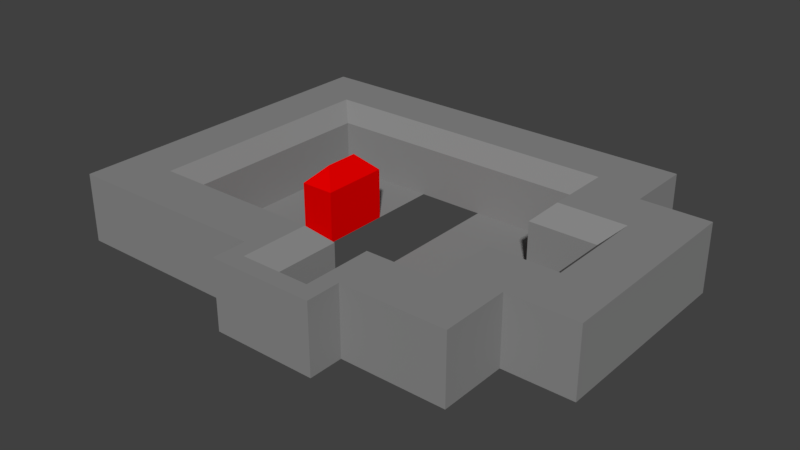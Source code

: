 # Source: World1_3.blend  (saved by Blender 2.78.0; exported with 4.5.12 LTS)
import bpy
from mathutils import Matrix  # noqa: F401  (used for matrix-valued properties, if any)

bpy.ops.wm.read_factory_settings(use_empty=True)
scene = bpy.context.scene
scene.name = 'Scene'

# ---- collections
col_collection_1 = bpy.data.collections.new('Collection 1'); scene.collection.children.link(col_collection_1)

# ---- materials (node trees are filled in below, after node groups)
mat_material = bpy.data.materials.new('Material')
mat_material.alpha_threshold = 0.0
mat_material.use_transparent_shadow = False
mat_material.diffuse_color = (0.8, 0.0, 0.0, 1.0)
mat_material.roughness = 0.5
mat_material_001 = bpy.data.materials.new('Material.001')
mat_material_001.alpha_threshold = 0.0
mat_material_001.use_transparent_shadow = False
mat_material_001.diffuse_color = (0.2529, 0.2529, 0.2529, 1.0)
mat_material_001.roughness = 0.5

# ---- material node trees

# ---- world
world_world = bpy.data.worlds.new('World'); scene.world = world_world
world_world.color = (0.05088, 0.05088, 0.05088)
world_world.use_sun_shadow = False
world_world.sun_shadow_jitter_overblur = 0.0
world_world.cycles.sampling_method = 'MANUAL'

# ---- meshes
me_cube_001 = bpy.data.meshes.new('Cube.001')
me_cube_001.from_pydata([(-2.0, -3.0, 0.0), (-2.0, -5.0, 0.0), (1.629e-06, -5.0, 0.0), (9.775e-07, -3.0, 0.0), (1.629e-06, -5.0, 2.0), (2.0, -5.0, 0.0), (2.0, -3.0, 0.0), (2.0, -5.0, 2.0), (2.0, -3.0, 2.0), (3.258e-07, -1.0, 0.0), (2.0, -1.0, 0.0), (4.0, -3.0, 2.0), (4.0, -3.0, 0.0), (4.0, -1.0, 2.0), (4.0, -1.0, 0.0), (2.0, 1.0, 0.0), (4.0, 1.0, 2.0), (4.0, 1.0, 0.0), (2.0, 3.0, 2.0), (2.0, 3.0, 0.0), (4.0, 3.0, 2.0), (4.0, 3.0, 0.0), (-3.258e-07, 1.0, 0.0), (-9.775e-07, 3.0, 0.0), (2.0, 5.0, 2.0), (2.0, 5.0, 0.0), (-1.629e-06, 5.0, 2.0), (-1.629e-06, 5.0, 0.0), (-8.0, 3.0, 0.0), (-8.0, 5.0, 2.0), (-8.0, 5.0, 0.0), (-10.0, 3.0, 2.0), (-10.0, 3.0, 0.0), (-10.0, 5.0, 2.0), (-10.0, 5.0, 0.0), (-8.0, -3.0, 0.0), (-10.0, -3.0, 2.0), (-10.0, -3.0, 0.0), (-8.0, -5.0, 2.0), (-8.0, -5.0, 0.0), (-10.0, -5.0, 2.0), (-10.0, -5.0, 0.0), (-3.0, -3.0, 0.0), (-3.0, -5.0, 0.0), (-4.0, -3.0, 0.0), (-4.0, -5.0, 2.0), (-4.0, -5.0, 0.0), (-1.0, -3.0, 0.0), (-1.0, -5.0, 0.0), (-1.0, -5.0, 2.0), (-2.0, -6.0, 0.0), (-2.0, -6.0, 2.0), (-1.0, -6.0, 0.0), (-1.0, -6.0, 2.0), (-3.0, -6.0, 2.0), (-3.0, -6.0, 0.0), (-4.0, -6.0, 2.0), (-4.0, -6.0, 0.0), (-2.0, -5.0, 1.5), (-1.5, -5.5, 2.0), (-1.5, -3.5, 2.0), (-2.0, -3.0, 1.5), (1.192e-06, -3.5, 2.0), (0.5, -3.5, 2.0), (9.775e-07, -3.0, 1.5), (0.5, -1.5, 2.0), (3.258e-07, -1.0, 1.5), (2.5, -1.5, 2.0), (2.0, -1.0, 1.5), (2.5, 1.5, 2.0), (2.0, 1.0, 1.5), (0.5, 1.5, 2.0), (-3.258e-07, 1.0, 1.5), (0.5, 3.5, 2.0), (-9.775e-07, 3.0, 1.5), (-8.5, 3.5, 2.0), (-8.0, 3.0, 1.5), (-8.5, -3.5, 2.0), (-8.0, -3.0, 1.5), (-3.5, -3.5, 2.0), (-3.0, -3.0, 1.5), (-3.5, -5.5, 2.0), (-3.0, -5.0, 1.5), (-4.0, -3.0, 1.5), (-4.0, -3.5, 2.0), (-1.0, -3.5, 2.0), (-1.0, -3.0, 1.5), (-6.0, -1.0, 0.0), (-6.0, 1.0, 0.0), (-5.0, -1.0, 0.0), (-5.0, 1.0, 0.0), (-5.5, -0.5, 2.0), (-6.0, -1.0, 1.5), (-5.5, 0.5, 2.0), (-6.0, 1.0, 1.5), (-5.5, -0.5, 2.0), (-5.0, -1.0, 1.5), (-5.5, 0.5, 2.0), (-5.0, 1.0, 1.5)], [], [(47, 3, 2, 48), (63, 4, 7, 8), (62, 4, 63), (1, 43, 82, 58), (48, 2, 4, 49), (4, 2, 5, 7), (85, 49, 4, 62), (3, 47, 86, 64), (5, 6, 8, 7), (63, 8, 67, 65), (3, 64, 66, 9), (2, 3, 6, 5), (67, 8, 11, 13), (8, 6, 12, 11), (6, 3, 9, 10), (9, 66, 68, 10), (11, 12, 14, 13), (13, 14, 17, 16), (6, 10, 14, 12), (67, 13, 16, 69), (69, 18, 73, 71), (10, 68, 70, 15), (69, 16, 20, 18), (14, 10, 15, 17), (19, 18, 20, 21), (15, 70, 72, 22), (17, 15, 19, 21), (16, 17, 21, 20), (73, 18, 24, 26), (22, 72, 74, 23), (19, 15, 22, 23), (75, 29, 33, 31), (24, 25, 27, 26), (73, 26, 29, 75), (19, 23, 27, 25), (18, 19, 25, 24), (30, 28, 32, 34), (23, 74, 76, 28), (27, 23, 28, 30), (26, 27, 30, 29), (32, 31, 33, 34), (29, 30, 34, 33), (75, 31, 36, 77), (32, 28, 35, 37), (37, 35, 39, 41), (31, 32, 37, 36), (28, 76, 78, 35), (77, 36, 40, 38), (39, 38, 40, 41), (42, 80, 82, 43), (77, 38, 45, 84), (36, 37, 41, 40), (84, 45, 81, 79), (81, 45, 56, 54), (46, 44, 42, 43), (38, 39, 46, 45), (39, 35, 44, 46), (35, 78, 83, 44), (44, 83, 80, 42), (59, 81, 54, 51), (49, 59, 51, 53), (0, 47, 48, 1), (50, 52, 53, 51), (1, 48, 52, 50), (48, 49, 53, 52), (51, 54, 55, 50), (56, 57, 55, 54), (46, 43, 55, 57), (47, 0, 61, 86), (45, 46, 57, 56), (50, 55, 43, 1), (60, 59, 49, 85), (59, 60, 61, 58), (86, 61, 60, 85), (62, 63, 64), (68, 66, 65, 67), (66, 64, 63, 65), (70, 68, 67, 69), (74, 72, 71, 73), (72, 70, 69, 71), (73, 75, 76, 74), (78, 76, 75, 77), (79, 81, 82, 80), (84, 79, 80, 83), (77, 84, 83, 78), (64, 86, 85, 62), (58, 82, 81, 59), (0, 1, 58, 61), (97, 93, 91, 95), (90, 98, 96, 89), (87, 92, 94, 88), (88, 90, 89, 87), (88, 94, 98, 90), (91, 93, 94, 92), (93, 97, 98, 94), (97, 95, 96, 98), (95, 91, 92, 96), (89, 96, 92, 87)])
me_cube_001.polygons.foreach_set('material_index', [1, 1, 1, 1, 1, 1, 1, 1, 1, 1, 1, 1, 1, 1, 1, 1, 1, 1, 1, 1, 1, 1, 1, 1, 1, 1, 1, 1, 1, 1, 1, 1, 1, 1, 1, 1, 1, 1, 1, 1, 1, 1, 1, 1, 1, 1, 1, 1, 1, 1, 1, 1, 1, 1, 1, 1, 1, 1, 1, 1, 1, 1, 1, 1, 1, 1, 1, 1, 1, 1, 1, 1, 1, 1, 1, 1, 1, 1, 1, 1, 1, 1, 1, 1, 1, 1, 1, 1, 0, 0, 0, 0, 0, 0, 0, 0, 0, 0])
_uv = me_cube_001.uv_layers.new(name='UVMap')
_uv.uv.foreach_set('vector', [-1.4, 1.794, -1.4, 1.794, -1.4, 3.32, -1.4, 3.32, -1.4, 2.175, -1.4, 3.32, -1.4, 3.32, -1.4, 1.794, -1.4, 2.175, -1.4, 3.32, -1.4, 2.175, -1.4, 1.794, -1.4, 1.794, -1.4, 2.938, -1.4, 2.938, -1.4, 3.32, -1.4, 3.32, -1.4, 3.32, -1.4, 3.32, -1.4, 3.32, -1.4, 3.32, -1.4, 3.32, -1.4, 3.32, -1.4, 2.175, -1.4, 3.32, -1.4, 3.32, -1.4, 2.175, -1.4, 1.794, -1.4, 1.794, -1.4, 1.794, -1.4, 1.794, -1.4, 3.32, -1.4, 1.794, -1.4, 1.794, -1.4, 3.32, -1.4, 1.794, -1.4, 1.794, -1.4, 1.794, -1.4, 1.794, -1.4, 1.794, -1.4, 1.794, -1.4, 1.794, -1.4, 1.794, -1.4, 3.32, -1.4, 1.794, -1.4, 1.794, -1.4, 3.32, -1.4, 1.794, -1.4, 1.794, -1.4, 1.794, -1.4, 1.794, -1.4, 1.794, -1.4, 1.794, -1.4, 1.794, -1.4, 1.794, -1.4, 1.794, -1.4, 1.794, -1.4, 1.794, -1.4, 1.794, -1.4, 1.794, -1.4, 1.794, -1.4, 1.794, -1.4, 1.794, -1.4, 1.794, -1.4, 1.794, -1.4, 1.794, -1.4, 1.794, -1.4, 1.794, -1.4, 1.794, -1.4, 1.794, -1.4, 1.794, -1.4, 1.794, -1.4, 1.794, -1.4, 1.794, -1.4, 1.794, -1.4, 1.794, -1.4, 1.794, -1.4, 1.794, -1.4, 1.794, -1.4, 1.794, -1.4, 1.794, -1.4, 1.794, -1.4, 1.794, -1.4, 1.794, -1.4, 1.794, -1.4, 1.794, -1.4, 1.794, -1.4, 1.794, -1.4, 1.794, -1.4, 1.794, -1.4, 1.794, -1.4, 1.794, -1.4, 1.794, -1.4, 1.794, -1.4, 1.794, -1.4, 1.794, -1.4, 1.794, -1.4, 1.794, -1.4, 1.794, -1.4, 1.794, -1.4, 1.794, -1.4, 1.794, -1.4, 1.794, -1.4, 1.794, -1.4, 1.794, -1.4, 1.794, -1.4, 1.794, -1.4, 1.794, -1.4, 1.794, -1.4, 1.794, -1.4, 1.794, -1.4, 1.794, -1.4, 1.794, -1.4, 1.794, -1.4, 1.794, -1.4, 1.794, -1.4, 1.794, -1.4, 1.794, -1.4, 1.794, -1.4, 1.794, -1.4, 1.794, -1.4, 1.794, -1.4, 1.794, -1.4, 1.794, -1.4, 1.794, -1.4, 1.794, -1.4, 1.794, -1.4, 1.794, -1.4, 1.794, -1.4, 1.794, -1.4, 1.794, -1.4, 1.794, -1.4, 1.794, -1.4, 1.794, -1.4, 1.794, -1.4, 1.794, -1.4, 1.794, -1.4, 1.794, -1.4, 1.794, -1.4, 1.794, -1.4, 1.794, -1.4, 1.794, -1.4, 1.794, -1.4, 1.794, -1.4, 1.794, -1.4, 1.794, -1.4, 1.794, -1.4, 1.794, -1.4, 1.794, -1.4, 1.794, -1.4, 1.794, -1.4, 1.794, -1.4, 1.794, -1.4, 1.794, -1.4, 1.794, -1.4, 1.794, -1.4, 1.794, -1.4, 1.794, -1.4, 1.794, -1.4, 1.794, -1.4, 1.794, -1.4, 1.794, -1.4, 1.794, -1.4, 1.794, -1.4, 1.794, -1.4, 1.794, -1.4, 1.794, -1.4, 1.794, -1.4, 1.794, -1.4, 1.794, -1.4, 1.794, -1.4, 1.794, -1.4, 1.794, -1.4, 1.794, -1.4, 1.794, -1.4, 1.794, -1.4, 1.794, -1.4, 1.794, -1.4, 1.794, -1.4, 1.794, -1.4, 1.794, -1.4, 1.794, -1.4, 1.794, -1.4, 1.794, -1.4, 1.794, -1.4, 1.794, -1.4, 1.794, -1.4, 1.794, -1.4, 1.794, -1.4, 1.794, -1.4, 1.794, -1.4, 1.794, -1.4, 1.794, -1.4, 1.794, -1.4, 1.794, -1.4, 1.794, -1.4, 1.794, -1.4, 1.794, -1.4, 1.794, -1.4, 1.794, -1.4, 1.794, -1.4, 1.794, -1.4, 1.794, -1.4, 1.794, -1.4, 1.794, -1.4, 1.794, -1.4, 1.794, -1.4, 1.794, -1.4, 1.794, -1.4, 1.794, -1.4, 1.794, -1.4, 1.794, -1.4, 1.794, -1.4, 1.794, -1.4, 1.794, -1.4, 1.794, -1.4, 1.794, -1.4, 1.794, -1.4, 1.794, -1.4, 1.794, -1.4, 1.794, -1.4, 1.794, -1.4, 1.794, -1.4, 1.794, -1.4, 1.794, -1.4, 1.794, -1.4, 1.794, -1.4, 1.794, -1.4, 1.794, -1.4, 1.794, -1.4, 1.794, -1.4, 1.794, -1.4, 1.794, -1.4, 1.794, -1.4, 1.794, -1.4, 2.557, -1.4, 2.557, -1.4, 3.32, -1.4, 3.32, -1.4, 3.32, -1.4, 3.32, -1.4, 3.32, -1.4, 3.32, -1.4, 1.794, -1.4, 1.794, -1.4, 3.32, -1.4, 3.32, -1.4, 3.32, -1.4, 3.32, -1.4, 3.32, -1.4, 3.32, -1.4, 3.32, -1.4, 3.32, -1.4, 3.32, -1.4, 3.32, -1.4, 3.32, -1.4, 3.32, -1.4, 3.32, -1.4, 3.32, -1.4, 1.794, -1.4, 1.794, -1.4, 3.32, -1.4, 3.32, -1.4, 1.794, -1.4, 1.794, -1.4, 1.794, -1.4, 1.794, -1.4, 1.794, -1.4, 1.794, -1.4, 1.794, -1.4, 1.794, -1.4, 1.794, -1.4, 1.794, -1.4, 1.794, -1.4, 1.794, -1.4, 1.794, -1.4, 1.794, -1.4, 1.794, -1.4, 1.794, -1.4, 1.794, -1.4, 1.794, -1.4, 3.32, -1.4, 3.32, -1.4, 2.175, -1.4, 3.701, -1.4, 3.32, -1.4, 2.175, -1.4, 3.701, -1.4, 2.175, -1.4, 1.794, -1.4, 3.32, -1.4, 1.794, -1.4, 1.794, -1.4, 2.175, -1.4, 2.175, -1.4, 2.175, -1.4, 2.175, -1.4, 1.794, -1.4, 1.794, -1.4, 1.794, -1.4, 1.794, -1.4, 1.794, -1.4, 1.794, -1.4, 1.794, -1.4, 1.794, -1.4, 1.794, -1.4, 1.794, -1.4, 1.794, -1.4, 1.794, -1.4, 1.794, -1.4, 1.794, -1.4, 1.794, -1.4, 1.794, -1.4, 1.794, -1.4, 1.794, -1.4, 1.794, -1.4, 1.794, -1.4, 1.794, -1.4, 1.794, -1.4, 1.794, -1.4, 1.794, -1.4, 1.794, -1.4, 1.794, -1.4, 1.794, -1.4, 1.794, -1.4, 1.794, -1.4, 1.794, -1.4, 1.794, -1.4, 1.794, -1.4, 1.794, -1.4, 1.794, -1.4, 1.794, -1.4, 1.794, -1.4, 1.794, -1.4, 1.794, -1.4, 1.794, -1.4, 1.794, -1.4, 1.794, -1.4, 1.794, -1.4, 1.794, -1.4, 2.175, -1.4, 2.175, -1.4, 2.938, -1.4, 2.938, -1.4, 3.32, -1.4, 3.32, -1.4, 1.794, -1.4, 3.32, -1.4, 3.32, -1.4, 1.794, 0.0, 0.0, 0.0, 0.0, 0.0, 0.0, 0.0, 0.0, 0.0, 0.0, 0.0, 0.0, 0.0, 0.0, 0.0, 0.0, 0.0, 0.0, 0.0, 0.0, 0.0, 0.0, 0.0, 0.0, 0.0, 0.0, 0.0, 0.0, 0.0, 0.0, 0.0, 0.0, 0.0, 0.0, 0.0, 0.0, 0.0, 0.0, 0.0, 0.0, 0.0, 0.0, 0.0, 0.0, 0.0, 0.0, 0.0, 0.0, 0.0, 0.0, 0.0, 0.0, 0.0, 0.0, 0.0, 0.0, 0.0, 0.0, 0.0, 0.0, 0.0, 0.0, 0.0, 0.0, 0.0, 0.0, 0.0, 0.0, 0.0, 0.0, 0.0, 0.0, 0.0, 0.0, 0.0, 0.0, 0.0, 0.0, 0.0, 0.0])
me_cube_001.materials.append(mat_material)
me_cube_001.materials.append(mat_material_001)
me_cube_001.use_remesh_preserve_volume = False
me_cube_001.use_remesh_preserve_attributes = False
me_cube_001.use_mirror_vertex_groups = False
me_cube_001.update()
me_cube = bpy.data.meshes.new('Cube')
me_cube.from_pydata([(2.0, 1.0, 0.0), (2.0, -1.0, 0.0), (-5.0, 1.0, 0.0), (-5.0, -1.0, 0.0), (-3.258e-07, 1.0, 0.0), (3.258e-07, -1.0, 0.0), (-5.0, -3.0, 0.0), (9.775e-07, -3.0, 0.0), (-5.0, 3.0, 0.0), (-9.775e-07, 3.0, 0.0), (-8.0, 1.0, 0.0), (-8.0, -1.0, 0.0), (-8.0, -3.0, 0.0), (-8.0, 3.0, 0.0), (-2.0, 1.0, 0.0), (-2.0, -1.0, 0.0), (-2.0, -3.0, 0.0), (-2.0, 3.0, 0.0), (-3.0, 1.0, 0.0), (-3.0, -1.0, 0.0), (-3.0, -3.0, 0.0), (-3.0, 3.0, 0.0), (-2.0, -5.0, 0.0), (-3.0, -5.0, 0.0)], [], [(1, 0, 4, 5), (14, 4, 9, 17), (2, 8, 13, 10), (6, 3, 11, 12), (3, 2, 10, 11), (5, 15, 16, 7), (5, 4, 14, 15), (15, 14, 18, 19), (16, 15, 19, 20), (14, 17, 21, 18), (16, 20, 23, 22)])
me_cube.polygons.foreach_set('material_index', [1, 1, 1, 1, 1, 1, 1, 1, 1, 1, 1])
_uv = me_cube.uv_layers.new(name='UVMap')
_uv.uv.foreach_set('vector', [2.556, 0.3051, 2.531, 1.088, 1.752, 1.063, 1.776, 0.2805, 0.9722, 1.038, 1.752, 1.063, 1.727, 1.846, 0.9477, 1.821, -0.1969, 1.001, -0.2214, 1.784, -1.39, 1.747, -1.366, 0.9646, -0.1478, -0.5636, -0.1723, 0.2189, -1.341, 0.182, -1.317, -0.6005, -0.1723, 0.2189, -0.1969, 1.001, -1.366, 0.9646, -1.341, 0.182, 1.776, 0.2805, 0.9968, 0.2559, 1.021, -0.5267, 1.801, -0.5021, 1.776, 0.2805, 1.752, 1.063, 0.9722, 1.038, 0.9968, 0.2559, 0.9968, 0.2559, 0.9722, 1.038, 0.5825, 1.026, 0.6071, 0.2436, 1.021, -0.5267, 0.9968, 0.2559, 0.6071, 0.2436, 0.6316, -0.539, 0.9722, 1.038, 0.9477, 1.821, 0.558, 1.809, 0.5825, 1.026, 1.021, -0.5267, 0.6316, -0.539, 0.6561, -1.322, 1.046, -1.309])
me_cube.materials.append(mat_material)
me_cube.materials.append(mat_material_001)
me_cube.use_remesh_preserve_volume = False
me_cube.use_remesh_preserve_attributes = False
me_cube.use_mirror_vertex_groups = False
me_cube.update()

# ---- objects
ob_cube_001 = bpy.data.objects.new('Cube.001', me_cube_001)
ob_cube = bpy.data.objects.new('Cube', me_cube)

# ---- transforms, parenting, visibility, modifiers, constraints
ob_cube_001.location = (0.0, 0.0, 0.0)
ob_cube_001.lineart.crease_threshold = 0.0
ob_cube.location = (0.0, 0.0, 0.0)
ob_cube.lineart.crease_threshold = 0.0

# ---- collection membership
col_collection_1.objects.link(ob_cube_001)
col_collection_1.objects.link(ob_cube)

# ---- scene / render settings (as saved in the file)
scene.frame_start = 1; scene.frame_end = 250; scene.frame_set(174)
scene.render.engine = 'BLENDER_EEVEE_NEXT'
scene.render.image_settings.color_depth = '16'
scene.render.dither_intensity = 0.0
scene.render.film_transparent = True
scene.cycles.use_denoising = False
scene.cycles.samples = 128
scene.cycles.sampling_pattern = 'TABULATED_SOBOL'
scene.cycles.light_sampling_threshold = 0.0
scene.cycles.use_adaptive_sampling = False
scene.cycles.use_light_tree = False
scene.cycles.blur_glossy = 0.0
scene.cycles.sample_clamp_indirect = 0.0
scene.view_settings.view_transform = 'Standard'
bpy.context.view_layer.update()

# ---- added for rendering (the .blend has no active camera and no usable light): camera, sun
cam_auto = bpy.data.cameras.new('AutoCamera')
cam_auto.lens = 50.0
cam_auto.sensor_width = 36.0
cam_auto.clip_end = 1000.0
ob_auto_camera = bpy.data.objects.new('AutoCamera', cam_auto)
scene.collection.objects.link(ob_auto_camera)
ob_auto_camera.location = (13.5768, -20.3921, 14.2614)
ob_auto_camera.rotation_euler = (1.09748, -7.21219e-08, 0.694738)
scene.camera = ob_auto_camera
light_auto_sun = bpy.data.lights.new('AutoSun', 'SUN')
light_auto_sun.energy = 3.0
light_auto_sun.angle = 0.0523599
ob_auto_sun = bpy.data.objects.new('AutoSun', light_auto_sun)
scene.collection.objects.link(ob_auto_sun)
ob_auto_sun.rotation_euler = (0.872665, 0.174533, 0.523599)
bpy.context.view_layer.update()
